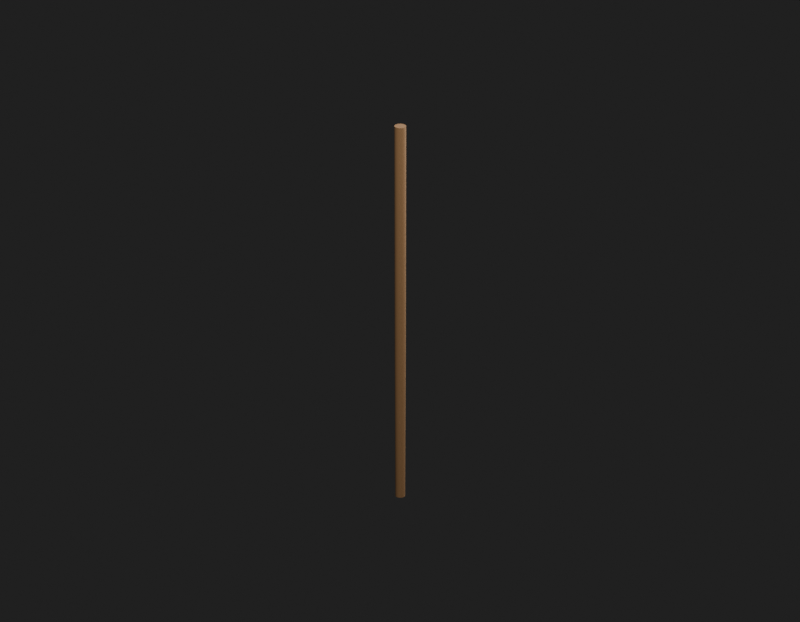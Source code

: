 # Source: Env_Duseok_Spear_v1_SpearShaftWoodFix.blend  (saved by Blender 5.2.45; exported with 4.5.12 LTS)
import bpy
from mathutils import Matrix  # noqa: F401  (used for matrix-valued properties, if any)

bpy.ops.wm.read_factory_settings(use_empty=True)
scene = bpy.context.scene
scene.name = 'Env_Duseok_Spear_v1_SpearShaftWoodFix_Quality'

# ---- materials (node trees are filled in below, after node groups)
mat_env_duseok_spear_v1_spearshaftwoodfix_surface0 = bpy.data.materials.new('Env_Duseok_Spear_v1_SpearShaftWoodFix_Surface0')

# ---- material node trees
mat_env_duseok_spear_v1_spearshaftwoodfix_surface0.use_nodes = True; mat_env_duseok_spear_v1_spearshaftwoodfix_surface0.node_tree.nodes.clear()
_N = mat_env_duseok_spear_v1_spearshaftwoodfix_surface0.node_tree.nodes; _L = mat_env_duseok_spear_v1_spearshaftwoodfix_surface0.node_tree.links
n0 = _N.new('ShaderNodeBsdfPrincipled'); n0.name = '프린시플드 BSDF'; n0.location = (-200, 100)
n0.inputs[2].default_value = 0.86
n0.inputs[10].default_value = 0.005
n1 = _N.new('ShaderNodeOutputMaterial'); n1.name = '머티리얼 출력'; n1.location = (200, 100)
n2 = _N.new('ShaderNodeUVMap'); n2.name = 'UV 맵'; n2.location = (0, 0)
n2.width = 160
n2.uv_map = 'SourceUV'
n3 = _N.new('ShaderNodeMapping'); n3.name = '맵핑'; n3.location = (0, 0)
n4 = _N.new('ShaderNodeTexCoord'); n4.name = '텍스처 좌표'; n4.location = (0, 0)
n5 = _N.new('ShaderNodeVectorMath'); n5.name = '벡터 수학'; n5.location = (0, 0)
n5.operation = 'MULTIPLY'
n5.inputs[1].default_value = (35.0, 35.0, 2.0)
n6 = _N.new('ShaderNodeTexNoise'); n6.name = '노이즈 텍스처'; n6.location = (0, 0)
n6.width = 160
n6.inputs[2].default_value = 6.0
n7 = _N.new('ShaderNodeValToRGB'); n7.name = '색상 램프'; n7.location = (0, 0)
while len(n7.color_ramp.elements) > 1: n7.color_ramp.elements.remove(n7.color_ramp.elements[-1])
n7.color_ramp.elements[0].position = 0.0; n7.color_ramp.elements[0].color = (0.87, 0.87, 0.87, 1.0)
_e = n7.color_ramp.elements.new(1.0); _e.color = (1.0, 1.0, 1.0, 1.0)
n8 = _N.new('ShaderNodeMixRGB'); n8.name = '믹스 (레거시)'; n8.location = (0, 0)
n8.blend_type = 'MULTIPLY'
n8.inputs[0].default_value = 1.0
n8.inputs[2].default_value = (0.22, 0.115, 0.045, 1.0)
n9 = _N.new('ShaderNodeBump'); n9.name = '범프'; n9.location = (0, 0)
n9.inputs[0].default_value = 0.12
n9.inputs[1].default_value = 0.00015
_L.new(n2.outputs[0], n3.inputs[0])
_L.new(n4.outputs[0], n5.inputs[0])
_L.new(n5.outputs[0], n6.inputs[0])
_L.new(n6.outputs[0], n7.inputs[0])
_L.new(n7.outputs[0], n8.inputs[1])
_L.new(n8.outputs[0], n0.inputs[0])
_L.new(n6.outputs[0], n9.inputs[3])
_L.new(n9.outputs[0], n0.inputs[5])
_L.new(n0.outputs[0], n1.inputs[0])
n1.is_active_output = True

# ---- world
world_qualityreview_097 = bpy.data.worlds.new('QualityReview.097'); scene.world = world_qualityreview_097
world_qualityreview_097.use_nodes = True; world_qualityreview_097.node_tree.nodes.clear()
_N = world_qualityreview_097.node_tree.nodes; _L = world_qualityreview_097.node_tree.links
n0 = _N.new('ShaderNodeBackground'); n0.name = '배경'; n0.location = (-200, 100)
n0.inputs[0].default_value = (0.05, 0.05, 0.05, 1.0)
n0.inputs[1].default_value = 0.4
n1 = _N.new('ShaderNodeOutputWorld'); n1.name = '월드 출력'; n1.location = (200, 100)
_L.new(n0.outputs[0], n1.inputs[0])
n1.is_active_output = True

# ---- cameras
cam_106 = bpy.data.cameras.new('카메라.106')
cam_106.type = 'ORTHO'
cam_106.clip_start = 0.001
cam_106.ortho_scale = 4.8

# ---- lights
light_212 = bpy.data.lights.new('영역.212', 'AREA')
light_212.energy = 444.4
light_212.size = 2.4
light_212.size_y = 1.0
light_213 = bpy.data.lights.new('영역.213', 'AREA')
light_213.energy = 213.3
light_213.size = 2.4
light_213.size_y = 1.0

# ---- meshes
me_env_duseok_spear_v1_spearshaftwoodfix = bpy.data.meshes.new('Env_Duseok_Spear_v1_SpearShaftWoodFix')
me_env_duseok_spear_v1_spearshaftwoodfix.from_pydata([(-0.03234, -0.01051, 0.9), (-0.03424, -0.01112, 2.4), (-0.036, 2.83e-07, 2.4), (-0.034, 1.043e-07, 0.9), (-0.03424, 0.01112, 2.4), (-0.02912, 0.02116, 2.4), (-0.03234, 0.01051, 0.9), (-0.02853, -0.009271, -1.105e-09), (-0.03, -2.623e-09, -4.38e-25), (-0.02853, 0.009271, 1.105e-09), (-0.02427, -0.01763, -2.102e-09), (-0.02751, -0.01998, 0.9), (-0.02751, 0.01998, 0.9), (-0.02912, -0.02116, 2.4), (-0.02427, 0.01763, 2.102e-09), (-0.02116, 0.02912, 2.4), (-0.01763, -0.02427, -2.893e-09), (-0.01998, 0.02751, 0.9), (-0.01998, -0.02751, 0.9), (-0.01763, 0.02427, 2.893e-09), (-0.02116, -0.02912, 2.4), (-0.009271, -0.02853, -3.401e-09), (-0.01112, 0.03424, 2.4), (-0.01051, -0.03234, 0.9), (-0.01051, 0.03234, 0.9), (-0.01112, -0.03424, 2.4), (-0.009271, 0.02853, 3.401e-09), (-3.147e-09, 0.036, 2.4), (-2.972e-09, 0.034, 0.9), (-2.623e-09, 0.03, 3.576e-09), (2.623e-09, -0.03, -3.576e-09), (2.972e-09, -0.034, 0.9), (3.147e-09, -0.036, 2.4), (0.01112, 0.03424, 2.4), (0.009271, -0.02853, -3.401e-09), (0.01051, 0.03234, 0.9), (0.01051, -0.03234, 0.9), (0.009271, 0.02853, 3.401e-09), (0.01112, -0.03424, 2.4), (0.01763, -0.02427, -2.893e-09), (0.02116, 0.02912, 2.4), (0.01998, -0.02751, 0.9), (0.01998, 0.02751, 0.9), (0.02116, -0.02912, 2.4), (0.01763, 0.02427, 2.893e-09), (0.02912, 0.02116, 2.4), (0.02427, -0.01763, -2.102e-09), (0.02751, 0.01998, 0.9), (0.02751, -0.01998, 0.9), (0.02427, 0.01763, 2.102e-09), (0.02912, -0.02116, 2.4), (0.02853, -0.009271, -1.105e-09), (0.03424, 0.01112, 2.4), (0.03234, -0.01051, 0.9), (0.03234, 0.01051, 0.9), (0.03424, -0.01112, 2.4), (0.02853, 0.009271, 1.105e-09), (0.036, 2.892e-07, 2.4), (0.034, 1.103e-07, 0.9), (0.03, 2.623e-09, 0.0)], [], [(0, 1, 2), (0, 2, 3), (4, 2, 1), (3, 2, 4), (5, 4, 1), (3, 4, 6), (6, 4, 5), (7, 0, 3), (8, 3, 6), (7, 3, 8), (8, 6, 9), (7, 8, 9), (10, 0, 7), (10, 7, 9), (11, 1, 0), (10, 11, 0), (9, 6, 12), (6, 5, 12), (5, 1, 13), (11, 13, 1), (10, 9, 14), (9, 12, 14), (12, 5, 15), (15, 5, 13), (16, 11, 10), (16, 10, 14), (14, 12, 17), (12, 15, 17), (18, 13, 11), (16, 18, 11), (16, 14, 19), (14, 17, 19), (15, 13, 20), (18, 20, 13), (21, 18, 16), (21, 16, 19), (17, 15, 22), (22, 15, 20), (23, 20, 18), (21, 23, 18), (19, 17, 24), (17, 22, 24), (22, 20, 25), (23, 25, 20), (21, 19, 26), (19, 24, 26), (24, 22, 27), (27, 22, 25), (26, 24, 28), (24, 27, 28), (21, 26, 29), (26, 28, 29), (30, 23, 21), (30, 21, 29), (31, 25, 23), (30, 31, 23), (27, 25, 32), (31, 32, 25), (28, 27, 33), (33, 27, 32), (34, 31, 30), (34, 30, 29), (29, 28, 35), (28, 33, 35), (36, 32, 31), (34, 36, 31), (34, 29, 37), (29, 35, 37), (33, 32, 38), (36, 38, 32), (39, 36, 34), (39, 34, 37), (35, 33, 40), (40, 33, 38), (41, 38, 36), (39, 41, 36), (37, 35, 42), (35, 40, 42), (40, 38, 43), (41, 43, 38), (39, 37, 44), (37, 42, 44), (42, 40, 45), (45, 40, 43), (46, 41, 39), (46, 39, 44), (44, 42, 47), (42, 45, 47), (48, 43, 41), (46, 48, 41), (46, 44, 49), (44, 47, 49), (45, 43, 50), (48, 50, 43), (51, 48, 46), (51, 46, 49), (47, 45, 52), (52, 45, 50), (53, 50, 48), (51, 53, 48), (49, 47, 54), (47, 52, 54), (52, 50, 55), (53, 55, 50), (51, 49, 56), (49, 54, 56), (54, 52, 57), (55, 57, 52), (54, 57, 58), (58, 57, 55), (58, 55, 53), (56, 54, 58), (59, 53, 51), (56, 59, 51), (59, 58, 53), (56, 58, 59)])
me_env_duseok_spear_v1_spearshaftwoodfix.polygons.foreach_set('use_smooth', [True] * 116)
_k = set([(1, 2), (1, 13), (2, 4), (4, 5), (5, 15), (7, 8), (7, 10), (8, 9), (9, 14), (10, 16), (13, 20), (14, 19), (15, 22), (16, 21), (19, 26), (20, 25), (21, 30), (22, 27), (25, 32), (26, 29), (27, 33), (29, 37), (30, 34), (32, 38), (33, 40), (34, 39), (37, 44), (38, 43), (39, 46), (40, 45), (43, 50), (44, 49), (45, 52), (46, 51), (49, 56), (50, 55), (51, 59), (52, 57), (55, 57), (56, 59)])
me_env_duseok_spear_v1_spearshaftwoodfix.attributes.new('sharp_edge', 'BOOLEAN', 'EDGE').data.foreach_set('value', [ (min(e.vertices), max(e.vertices)) in _k for e in me_env_duseok_spear_v1_spearshaftwoodfix.edges])
_uv = me_env_duseok_spear_v1_spearshaftwoodfix.uv_layers.new(name='SourceUV')
_uv.uv.foreach_set('vector', [0.0, 0.0, 1.0, 0.0, 1.0, 1.0, 0.0, 0.0, 1.0, 0.0, 1.0, 1.0, 0.0, 0.0, 1.0, 0.0, 1.0, 1.0, 0.0, 0.0, 1.0, 0.0, 1.0, 1.0, 0.0, 0.0, 1.0, 0.0, 1.0, 1.0, 0.0, 0.0, 1.0, 0.0, 1.0, 1.0, 0.0, 0.0, 1.0, 0.0, 1.0, 1.0, 0.0, 0.0, 1.0, 0.0, 1.0, 1.0, 0.0, 0.0, 1.0, 0.0, 1.0, 1.0, 0.0, 0.0, 1.0, 0.0, 1.0, 1.0, 0.0, 0.0, 1.0, 0.0, 1.0, 1.0, 0.0, 0.0, 1.0, 0.0, 1.0, 1.0, 0.0, 0.0, 1.0, 0.0, 1.0, 1.0, 0.0, 0.0, 1.0, 0.0, 1.0, 1.0, 0.0, 0.0, 1.0, 0.0, 1.0, 1.0, 0.0, 0.0, 1.0, 0.0, 1.0, 1.0, 0.0, 0.0, 1.0, 0.0, 1.0, 1.0, 0.0, 0.0, 1.0, 0.0, 1.0, 1.0, 0.0, 0.0, 1.0, 0.0, 1.0, 1.0, 0.0, 0.0, 1.0, 0.0, 1.0, 1.0, 0.0, 0.0, 1.0, 0.0, 1.0, 1.0, 0.0, 0.0, 1.0, 0.0, 1.0, 1.0, 0.0, 0.0, 1.0, 0.0, 1.0, 1.0, 0.0, 0.0, 1.0, 0.0, 1.0, 1.0, 0.0, 0.0, 1.0, 0.0, 1.0, 1.0, 0.0, 0.0, 1.0, 0.0, 1.0, 1.0, 0.0, 0.0, 1.0, 0.0, 1.0, 1.0, 0.0, 0.0, 1.0, 0.0, 1.0, 1.0, 0.0, 0.0, 1.0, 0.0, 1.0, 1.0, 0.0, 0.0, 1.0, 0.0, 1.0, 1.0, 0.0, 0.0, 1.0, 0.0, 1.0, 1.0, 0.0, 0.0, 1.0, 0.0, 1.0, 1.0, 0.0, 0.0, 1.0, 0.0, 1.0, 1.0, 0.0, 0.0, 1.0, 0.0, 1.0, 1.0, 0.0, 0.0, 1.0, 0.0, 1.0, 1.0, 0.0, 0.0, 1.0, 0.0, 1.0, 1.0, 0.0, 0.0, 1.0, 0.0, 1.0, 1.0, 0.0, 0.0, 1.0, 0.0, 1.0, 1.0, 0.0, 0.0, 1.0, 0.0, 1.0, 1.0, 0.0, 0.0, 1.0, 0.0, 1.0, 1.0, 0.0, 0.0, 1.0, 0.0, 1.0, 1.0, 0.0, 0.0, 1.0, 0.0, 1.0, 1.0, 0.0, 0.0, 1.0, 0.0, 1.0, 1.0, 0.0, 0.0, 1.0, 0.0, 1.0, 1.0, 0.0, 0.0, 1.0, 0.0, 1.0, 1.0, 0.0, 0.0, 1.0, 0.0, 1.0, 1.0, 0.0, 0.0, 1.0, 0.0, 1.0, 1.0, 0.0, 0.0, 1.0, 0.0, 1.0, 1.0, 0.0, 0.0, 1.0, 0.0, 1.0, 1.0, 0.0, 0.0, 1.0, 0.0, 1.0, 1.0, 0.0, 0.0, 1.0, 0.0, 1.0, 1.0, 0.0, 0.0, 1.0, 0.0, 1.0, 1.0, 0.0, 0.0, 1.0, 0.0, 1.0, 1.0, 0.0, 0.0, 1.0, 0.0, 1.0, 1.0, 0.0, 0.0, 1.0, 0.0, 1.0, 1.0, 0.0, 0.0, 1.0, 0.0, 1.0, 1.0, 0.0, 0.0, 1.0, 0.0, 1.0, 1.0, 0.0, 0.0, 1.0, 0.0, 1.0, 1.0, 0.0, 0.0, 1.0, 0.0, 1.0, 1.0, 0.0, 0.0, 1.0, 0.0, 1.0, 1.0, 0.0, 0.0, 1.0, 0.0, 1.0, 1.0, 0.0, 0.0, 1.0, 0.0, 1.0, 1.0, 0.0, 0.0, 1.0, 0.0, 1.0, 1.0, 0.0, 0.0, 1.0, 0.0, 1.0, 1.0, 0.0, 0.0, 1.0, 0.0, 1.0, 1.0, 0.0, 0.0, 1.0, 0.0, 1.0, 1.0, 0.0, 0.0, 1.0, 0.0, 1.0, 1.0, 0.0, 0.0, 1.0, 0.0, 1.0, 1.0, 0.0, 0.0, 1.0, 0.0, 1.0, 1.0, 0.0, 0.0, 1.0, 0.0, 1.0, 1.0, 0.0, 0.0, 1.0, 0.0, 1.0, 1.0, 0.0, 0.0, 1.0, 0.0, 1.0, 1.0, 0.0, 0.0, 1.0, 0.0, 1.0, 1.0, 0.0, 0.0, 1.0, 0.0, 1.0, 1.0, 0.0, 0.0, 1.0, 0.0, 1.0, 1.0, 0.0, 0.0, 1.0, 0.0, 1.0, 1.0, 0.0, 0.0, 1.0, 0.0, 1.0, 1.0, 0.0, 0.0, 1.0, 0.0, 1.0, 1.0, 0.0, 0.0, 1.0, 0.0, 1.0, 1.0, 0.0, 0.0, 1.0, 0.0, 1.0, 1.0, 0.0, 0.0, 1.0, 0.0, 1.0, 1.0, 0.0, 0.0, 1.0, 0.0, 1.0, 1.0, 0.0, 0.0, 1.0, 0.0, 1.0, 1.0, 0.0, 0.0, 1.0, 0.0, 1.0, 1.0, 0.0, 0.0, 1.0, 0.0, 1.0, 1.0, 0.0, 0.0, 1.0, 0.0, 1.0, 1.0, 0.0, 0.0, 1.0, 0.0, 1.0, 1.0, 0.0, 0.0, 1.0, 0.0, 1.0, 1.0, 0.0, 0.0, 1.0, 0.0, 1.0, 1.0, 0.0, 0.0, 1.0, 0.0, 1.0, 1.0, 0.0, 0.0, 1.0, 0.0, 1.0, 1.0, 0.0, 0.0, 1.0, 0.0, 1.0, 1.0, 0.0, 0.0, 1.0, 0.0, 1.0, 1.0, 0.0, 0.0, 1.0, 0.0, 1.0, 1.0, 0.0, 0.0, 1.0, 0.0, 1.0, 1.0, 0.0, 0.0, 1.0, 0.0, 1.0, 1.0, 0.0, 0.0, 1.0, 0.0, 1.0, 1.0, 0.0, 0.0, 1.0, 0.0, 1.0, 1.0, 0.0, 0.0, 1.0, 0.0, 1.0, 1.0, 0.0, 0.0, 1.0, 0.0, 1.0, 1.0, 0.0, 0.0, 1.0, 0.0, 1.0, 1.0, 0.0, 0.0, 1.0, 0.0, 1.0, 1.0, 0.0, 0.0, 1.0, 0.0, 1.0, 1.0, 0.0, 0.0, 1.0, 0.0, 1.0, 1.0, 0.0, 0.0, 1.0, 0.0, 1.0, 1.0, 0.0, 0.0, 1.0, 0.0, 1.0, 1.0, 0.0, 0.0, 1.0, 0.0, 1.0, 1.0, 0.0, 0.0, 1.0, 0.0, 1.0, 1.0, 0.0, 0.0, 1.0, 0.0, 1.0, 1.0, 0.0, 0.0, 1.0, 0.0, 1.0, 1.0, 0.0, 0.0, 1.0, 0.0, 1.0, 1.0, 0.0, 0.0, 1.0, 0.0, 1.0, 1.0, 0.0, 0.0, 1.0, 0.0, 1.0, 1.0, 0.0, 0.0, 1.0, 0.0, 1.0, 1.0, 0.0, 0.0, 1.0, 0.0, 1.0, 1.0, 0.0, 0.0, 1.0, 0.0, 1.0, 1.0])
_uv = me_env_duseok_spear_v1_spearshaftwoodfix.uv_layers.new(name='BakeUV')
_uv.uv.foreach_set('vector', [0.00964, 0.6247, 0.00951, 0.001271, 0.01419, 0.001271, 0.00964, 0.6247, 0.01419, 0.001271, 0.01406, 0.6247, 0.09752, 0.009256, 0.1003, 0.005469, 0.1041, 0.002717, 0.01406, 0.6247, 0.01419, 0.001271, 0.01864, 0.001275, 0.09607, 0.01371, 0.09752, 0.009256, 0.1041, 0.002717, 0.01406, 0.6247, 0.01864, 0.001275, 0.01827, 0.6247, 0.01827, 0.6247, 0.01864, 0.001275, 0.02243, 0.001283, 0.0099, 0.9987, 0.00964, 0.6247, 0.01406, 0.6247, 0.0138, 0.9987, 0.01406, 0.6247, 0.01827, 0.6247, 0.0099, 0.9987, 0.01406, 0.6247, 0.0138, 0.9987, 0.0138, 0.9987, 0.01827, 0.6247, 0.01751, 0.9987, 0.114, 0.05679, 0.1103, 0.058, 0.1064, 0.058, 0.00619, 0.9987, 0.00964, 0.6247, 0.0099, 0.9987, 0.1172, 0.0545, 0.114, 0.05679, 0.1064, 0.058, 0.005435, 0.6247, 0.00951, 0.001271, 0.00964, 0.6247, 0.00619, 0.9987, 0.005435, 0.6247, 0.00964, 0.6247, 0.01751, 0.9987, 0.01827, 0.6247, 0.02184, 0.6247, 0.01827, 0.6247, 0.02243, 0.001283, 0.02184, 0.6247, 0.09607, 0.01371, 0.1041, 0.002717, 0.1085, 0.001271, 0.005435, 0.6247, 0.005058, 0.001275, 0.00951, 0.001271, 0.1172, 0.0545, 0.1064, 0.058, 0.1027, 0.05679, 0.01751, 0.9987, 0.02184, 0.6247, 0.02067, 0.9987, 0.02556, 0.6247, 0.02497, 0.001283, 0.02876, 0.001275, 0.09607, 0.01839, 0.09607, 0.01371, 0.1085, 0.001271, 0.003034, 0.9987, 0.005435, 0.6247, 0.00619, 0.9987, 0.1195, 0.05134, 0.1172, 0.0545, 0.1027, 0.05679, 0.02673, 0.9987, 0.02556, 0.6247, 0.02914, 0.6247, 0.02556, 0.6247, 0.02876, 0.001275, 0.02914, 0.6247, 0.001858, 0.6247, 0.005058, 0.001275, 0.005435, 0.6247, 0.003034, 0.9987, 0.001858, 0.6247, 0.005435, 0.6247, 0.1195, 0.05134, 0.1027, 0.05679, 0.09957, 0.0545, 0.02673, 0.9987, 0.02914, 0.6247, 0.02989, 0.9987, 0.09607, 0.01839, 0.1085, 0.001271, 0.1132, 0.001271, 0.001858, 0.6247, 0.001271, 0.001283, 0.005058, 0.001275, 0.06491, 0.9987, 0.06924, 0.6247, 0.06807, 0.9987, 0.1207, 0.04763, 0.1195, 0.05134, 0.09957, 0.0545, 0.02914, 0.6247, 0.02876, 0.001275, 0.03321, 0.001271, 0.09752, 0.02284, 0.09607, 0.01839, 0.1132, 0.001271, 0.06567, 0.6247, 0.06983, 0.001283, 0.06924, 0.6247, 0.06491, 0.9987, 0.06567, 0.6247, 0.06924, 0.6247, 0.02989, 0.9987, 0.02914, 0.6247, 0.03334, 0.6247, 0.02914, 0.6247, 0.03321, 0.001271, 0.03334, 0.6247, 0.09752, 0.02284, 0.1132, 0.001271, 0.1176, 0.002717, 0.06567, 0.6247, 0.06604, 0.001275, 0.06983, 0.001283, 0.1207, 0.04763, 0.09957, 0.0545, 0.09728, 0.05134, 0.02989, 0.9987, 0.03334, 0.6247, 0.0336, 0.9987, 0.03334, 0.6247, 0.03321, 0.001271, 0.03789, 0.001271, 0.1003, 0.02663, 0.09752, 0.02284, 0.1176, 0.002717, 0.0336, 0.9987, 0.03334, 0.6247, 0.03776, 0.6247, 0.03334, 0.6247, 0.03789, 0.001271, 0.03776, 0.6247, 0.1207, 0.04763, 0.09728, 0.05134, 0.09607, 0.04763, 0.0336, 0.9987, 0.03776, 0.6247, 0.0375, 0.9987, 0.0612, 0.9987, 0.06567, 0.6247, 0.06491, 0.9987, 0.1207, 0.04373, 0.1207, 0.04763, 0.09607, 0.04763, 0.06146, 0.6247, 0.06604, 0.001275, 0.06567, 0.6247, 0.0612, 0.9987, 0.06146, 0.6247, 0.06567, 0.6247, 0.1003, 0.02663, 0.1176, 0.002717, 0.1214, 0.005469, 0.06146, 0.6247, 0.06159, 0.001271, 0.06604, 0.001275, 0.03776, 0.6247, 0.03789, 0.001271, 0.04234, 0.001275, 0.1041, 0.02938, 0.1003, 0.02663, 0.1214, 0.005469, 0.0573, 0.9987, 0.06146, 0.6247, 0.0612, 0.9987, 0.1195, 0.04002, 0.1207, 0.04373, 0.09607, 0.04763, 0.0375, 0.9987, 0.03776, 0.6247, 0.04197, 0.6247, 0.03776, 0.6247, 0.04234, 0.001275, 0.04197, 0.6247, 0.05704, 0.6247, 0.06159, 0.001271, 0.06146, 0.6247, 0.0573, 0.9987, 0.05704, 0.6247, 0.06146, 0.6247, 0.1195, 0.04002, 0.09607, 0.04763, 0.09607, 0.04373, 0.0375, 0.9987, 0.04197, 0.6247, 0.04121, 0.9987, 0.1041, 0.02938, 0.1214, 0.005469, 0.1242, 0.009256, 0.05704, 0.6247, 0.05691, 0.001271, 0.06159, 0.001271, 0.05359, 0.9987, 0.05704, 0.6247, 0.0573, 0.9987, 0.1172, 0.03687, 0.1195, 0.04002, 0.09607, 0.04373, 0.04197, 0.6247, 0.04234, 0.001275, 0.04613, 0.001283, 0.1085, 0.03083, 0.1041, 0.02938, 0.1242, 0.009256, 0.05284, 0.6247, 0.05691, 0.001271, 0.05704, 0.6247, 0.05359, 0.9987, 0.05284, 0.6247, 0.05704, 0.6247, 0.04121, 0.9987, 0.04197, 0.6247, 0.04554, 0.6247, 0.04197, 0.6247, 0.04613, 0.001283, 0.04554, 0.6247, 0.1085, 0.03083, 0.1242, 0.009256, 0.1256, 0.01371, 0.05284, 0.6247, 0.05246, 0.001275, 0.05691, 0.001271, 0.1172, 0.03687, 0.09607, 0.04373, 0.09728, 0.04002, 0.04121, 0.9987, 0.04554, 0.6247, 0.04437, 0.9987, 0.07296, 0.6247, 0.07237, 0.001283, 0.07616, 0.001275, 0.1132, 0.03083, 0.1085, 0.03083, 0.1256, 0.01371, 0.05043, 0.9987, 0.05284, 0.6247, 0.05359, 0.9987, 0.114, 0.03457, 0.1172, 0.03687, 0.09728, 0.04002, 0.07413, 0.9987, 0.07296, 0.6247, 0.07654, 0.6247, 0.07296, 0.6247, 0.07616, 0.001275, 0.07654, 0.6247, 0.04926, 0.6247, 0.05246, 0.001275, 0.05284, 0.6247, 0.05043, 0.9987, 0.04926, 0.6247, 0.05284, 0.6247, 0.114, 0.03457, 0.09728, 0.04002, 0.09957, 0.03687, 0.07413, 0.9987, 0.07654, 0.6247, 0.07729, 0.9987, 0.1132, 0.03083, 0.1256, 0.01371, 0.1256, 0.01839, 0.04926, 0.6247, 0.04867, 0.001283, 0.05246, 0.001275, 0.08861, 0.9987, 0.09294, 0.6247, 0.09177, 0.9987, 0.1103, 0.03337, 0.114, 0.03457, 0.09957, 0.03687, 0.07654, 0.6247, 0.07616, 0.001275, 0.08061, 0.001271, 0.1176, 0.02938, 0.1132, 0.03083, 0.1256, 0.01839, 0.08937, 0.6247, 0.09353, 0.001283, 0.09294, 0.6247, 0.08861, 0.9987, 0.08937, 0.6247, 0.09294, 0.6247, 0.07729, 0.9987, 0.07654, 0.6247, 0.08074, 0.6247, 0.07654, 0.6247, 0.08061, 0.001271, 0.08074, 0.6247, 0.1176, 0.02938, 0.1256, 0.01839, 0.1242, 0.02284, 0.08937, 0.6247, 0.08974, 0.001275, 0.09353, 0.001283, 0.1103, 0.03337, 0.09957, 0.03687, 0.1027, 0.03457, 0.07729, 0.9987, 0.08074, 0.6247, 0.081, 0.9987, 0.08074, 0.6247, 0.08061, 0.001271, 0.08529, 0.001271, 0.1242, 0.02284, 0.1214, 0.02663, 0.1176, 0.02938, 0.08074, 0.6247, 0.08529, 0.001271, 0.08516, 0.6247, 0.08516, 0.6247, 0.08529, 0.001271, 0.08974, 0.001275, 0.08516, 0.6247, 0.08974, 0.001275, 0.08937, 0.6247, 0.081, 0.9987, 0.08074, 0.6247, 0.08516, 0.6247, 0.0849, 0.9987, 0.08937, 0.6247, 0.08861, 0.9987, 0.1027, 0.03457, 0.1064, 0.03337, 0.1103, 0.03337, 0.0849, 0.9987, 0.08516, 0.6247, 0.08937, 0.6247, 0.081, 0.9987, 0.08516, 0.6247, 0.0849, 0.9987])
_uv.active_render = True
me_env_duseok_spear_v1_spearshaftwoodfix.materials.append(mat_env_duseok_spear_v1_spearshaftwoodfix_surface0)
me_env_duseok_spear_v1_spearshaftwoodfix.update()
me_env_duseok_spear_v1_spearshaftwoodfix_001 = bpy.data.meshes.new('Env_Duseok_Spear_v1_SpearShaftWoodFix.001')
me_env_duseok_spear_v1_spearshaftwoodfix_001.from_pydata([(-0.03234, -0.01051, 0.9), (-0.03424, -0.01112, 2.4), (-0.036, 2.83e-07, 2.4), (-0.034, 1.043e-07, 0.9), (-0.03424, 0.01112, 2.4), (-0.02912, 0.02116, 2.4), (-0.03234, 0.01051, 0.9), (-0.02853, -0.009271, -1.105e-09), (-0.03, -2.623e-09, -4.38e-25), (-0.02853, 0.009271, 1.105e-09), (-0.02427, -0.01763, -2.102e-09), (-0.02751, -0.01998, 0.9), (-0.02751, 0.01998, 0.9), (-0.02912, -0.02116, 2.4), (-0.02427, 0.01763, 2.102e-09), (-0.02116, 0.02912, 2.4), (-0.01763, -0.02427, -2.893e-09), (-0.01998, 0.02751, 0.9), (-0.01998, -0.02751, 0.9), (-0.01763, 0.02427, 2.893e-09), (-0.02116, -0.02912, 2.4), (-0.009271, -0.02853, -3.401e-09), (-0.01112, 0.03424, 2.4), (-0.01051, -0.03234, 0.9), (-0.01051, 0.03234, 0.9), (-0.01112, -0.03424, 2.4), (-0.009271, 0.02853, 3.401e-09), (-3.147e-09, 0.036, 2.4), (-2.972e-09, 0.034, 0.9), (-2.623e-09, 0.03, 3.576e-09), (2.623e-09, -0.03, -3.576e-09), (2.972e-09, -0.034, 0.9), (3.147e-09, -0.036, 2.4), (0.01112, 0.03424, 2.4), (0.009271, -0.02853, -3.401e-09), (0.01051, 0.03234, 0.9), (0.01051, -0.03234, 0.9), (0.009271, 0.02853, 3.401e-09), (0.01112, -0.03424, 2.4), (0.01763, -0.02427, -2.893e-09), (0.02116, 0.02912, 2.4), (0.01998, -0.02751, 0.9), (0.01998, 0.02751, 0.9), (0.02116, -0.02912, 2.4), (0.01763, 0.02427, 2.893e-09), (0.02912, 0.02116, 2.4), (0.02427, -0.01763, -2.102e-09), (0.02751, 0.01998, 0.9), (0.02751, -0.01998, 0.9), (0.02427, 0.01763, 2.102e-09), (0.02912, -0.02116, 2.4), (0.02853, -0.009271, -1.105e-09), (0.03424, 0.01112, 2.4), (0.03234, -0.01051, 0.9), (0.03234, 0.01051, 0.9), (0.03424, -0.01112, 2.4), (0.02853, 0.009271, 1.105e-09), (0.036, 2.892e-07, 2.4), (0.034, 1.103e-07, 0.9), (0.03, 2.623e-09, 0.0)], [], [(0, 1, 2), (0, 2, 3), (4, 2, 1), (3, 2, 4), (5, 4, 1), (3, 4, 6), (6, 4, 5), (7, 0, 3), (8, 3, 6), (7, 3, 8), (8, 6, 9), (7, 8, 9), (10, 0, 7), (10, 7, 9), (11, 1, 0), (10, 11, 0), (9, 6, 12), (6, 5, 12), (5, 1, 13), (11, 13, 1), (10, 9, 14), (9, 12, 14), (12, 5, 15), (15, 5, 13), (16, 11, 10), (16, 10, 14), (14, 12, 17), (12, 15, 17), (18, 13, 11), (16, 18, 11), (16, 14, 19), (14, 17, 19), (15, 13, 20), (18, 20, 13), (21, 18, 16), (21, 16, 19), (17, 15, 22), (22, 15, 20), (23, 20, 18), (21, 23, 18), (19, 17, 24), (17, 22, 24), (22, 20, 25), (23, 25, 20), (21, 19, 26), (19, 24, 26), (24, 22, 27), (27, 22, 25), (26, 24, 28), (24, 27, 28), (21, 26, 29), (26, 28, 29), (30, 23, 21), (30, 21, 29), (31, 25, 23), (30, 31, 23), (27, 25, 32), (31, 32, 25), (28, 27, 33), (33, 27, 32), (34, 31, 30), (34, 30, 29), (29, 28, 35), (28, 33, 35), (36, 32, 31), (34, 36, 31), (34, 29, 37), (29, 35, 37), (33, 32, 38), (36, 38, 32), (39, 36, 34), (39, 34, 37), (35, 33, 40), (40, 33, 38), (41, 38, 36), (39, 41, 36), (37, 35, 42), (35, 40, 42), (40, 38, 43), (41, 43, 38), (39, 37, 44), (37, 42, 44), (42, 40, 45), (45, 40, 43), (46, 41, 39), (46, 39, 44), (44, 42, 47), (42, 45, 47), (48, 43, 41), (46, 48, 41), (46, 44, 49), (44, 47, 49), (45, 43, 50), (48, 50, 43), (51, 48, 46), (51, 46, 49), (47, 45, 52), (52, 45, 50), (53, 50, 48), (51, 53, 48), (49, 47, 54), (47, 52, 54), (52, 50, 55), (53, 55, 50), (51, 49, 56), (49, 54, 56), (54, 52, 57), (55, 57, 52), (54, 57, 58), (58, 57, 55), (58, 55, 53), (56, 54, 58), (59, 53, 51), (56, 59, 51), (59, 58, 53), (56, 58, 59)])
_uv = me_env_duseok_spear_v1_spearshaftwoodfix_001.uv_layers.new(name='SourceUV')
_uv.uv.foreach_set('vector', [0.0, 0.0, 1.0, 0.0, 1.0, 1.0, 0.0, 0.0, 1.0, 0.0, 1.0, 1.0, 0.0, 0.0, 1.0, 0.0, 1.0, 1.0, 0.0, 0.0, 1.0, 0.0, 1.0, 1.0, 0.0, 0.0, 1.0, 0.0, 1.0, 1.0, 0.0, 0.0, 1.0, 0.0, 1.0, 1.0, 0.0, 0.0, 1.0, 0.0, 1.0, 1.0, 0.0, 0.0, 1.0, 0.0, 1.0, 1.0, 0.0, 0.0, 1.0, 0.0, 1.0, 1.0, 0.0, 0.0, 1.0, 0.0, 1.0, 1.0, 0.0, 0.0, 1.0, 0.0, 1.0, 1.0, 0.0, 0.0, 1.0, 0.0, 1.0, 1.0, 0.0, 0.0, 1.0, 0.0, 1.0, 1.0, 0.0, 0.0, 1.0, 0.0, 1.0, 1.0, 0.0, 0.0, 1.0, 0.0, 1.0, 1.0, 0.0, 0.0, 1.0, 0.0, 1.0, 1.0, 0.0, 0.0, 1.0, 0.0, 1.0, 1.0, 0.0, 0.0, 1.0, 0.0, 1.0, 1.0, 0.0, 0.0, 1.0, 0.0, 1.0, 1.0, 0.0, 0.0, 1.0, 0.0, 1.0, 1.0, 0.0, 0.0, 1.0, 0.0, 1.0, 1.0, 0.0, 0.0, 1.0, 0.0, 1.0, 1.0, 0.0, 0.0, 1.0, 0.0, 1.0, 1.0, 0.0, 0.0, 1.0, 0.0, 1.0, 1.0, 0.0, 0.0, 1.0, 0.0, 1.0, 1.0, 0.0, 0.0, 1.0, 0.0, 1.0, 1.0, 0.0, 0.0, 1.0, 0.0, 1.0, 1.0, 0.0, 0.0, 1.0, 0.0, 1.0, 1.0, 0.0, 0.0, 1.0, 0.0, 1.0, 1.0, 0.0, 0.0, 1.0, 0.0, 1.0, 1.0, 0.0, 0.0, 1.0, 0.0, 1.0, 1.0, 0.0, 0.0, 1.0, 0.0, 1.0, 1.0, 0.0, 0.0, 1.0, 0.0, 1.0, 1.0, 0.0, 0.0, 1.0, 0.0, 1.0, 1.0, 0.0, 0.0, 1.0, 0.0, 1.0, 1.0, 0.0, 0.0, 1.0, 0.0, 1.0, 1.0, 0.0, 0.0, 1.0, 0.0, 1.0, 1.0, 0.0, 0.0, 1.0, 0.0, 1.0, 1.0, 0.0, 0.0, 1.0, 0.0, 1.0, 1.0, 0.0, 0.0, 1.0, 0.0, 1.0, 1.0, 0.0, 0.0, 1.0, 0.0, 1.0, 1.0, 0.0, 0.0, 1.0, 0.0, 1.0, 1.0, 0.0, 0.0, 1.0, 0.0, 1.0, 1.0, 0.0, 0.0, 1.0, 0.0, 1.0, 1.0, 0.0, 0.0, 1.0, 0.0, 1.0, 1.0, 0.0, 0.0, 1.0, 0.0, 1.0, 1.0, 0.0, 0.0, 1.0, 0.0, 1.0, 1.0, 0.0, 0.0, 1.0, 0.0, 1.0, 1.0, 0.0, 0.0, 1.0, 0.0, 1.0, 1.0, 0.0, 0.0, 1.0, 0.0, 1.0, 1.0, 0.0, 0.0, 1.0, 0.0, 1.0, 1.0, 0.0, 0.0, 1.0, 0.0, 1.0, 1.0, 0.0, 0.0, 1.0, 0.0, 1.0, 1.0, 0.0, 0.0, 1.0, 0.0, 1.0, 1.0, 0.0, 0.0, 1.0, 0.0, 1.0, 1.0, 0.0, 0.0, 1.0, 0.0, 1.0, 1.0, 0.0, 0.0, 1.0, 0.0, 1.0, 1.0, 0.0, 0.0, 1.0, 0.0, 1.0, 1.0, 0.0, 0.0, 1.0, 0.0, 1.0, 1.0, 0.0, 0.0, 1.0, 0.0, 1.0, 1.0, 0.0, 0.0, 1.0, 0.0, 1.0, 1.0, 0.0, 0.0, 1.0, 0.0, 1.0, 1.0, 0.0, 0.0, 1.0, 0.0, 1.0, 1.0, 0.0, 0.0, 1.0, 0.0, 1.0, 1.0, 0.0, 0.0, 1.0, 0.0, 1.0, 1.0, 0.0, 0.0, 1.0, 0.0, 1.0, 1.0, 0.0, 0.0, 1.0, 0.0, 1.0, 1.0, 0.0, 0.0, 1.0, 0.0, 1.0, 1.0, 0.0, 0.0, 1.0, 0.0, 1.0, 1.0, 0.0, 0.0, 1.0, 0.0, 1.0, 1.0, 0.0, 0.0, 1.0, 0.0, 1.0, 1.0, 0.0, 0.0, 1.0, 0.0, 1.0, 1.0, 0.0, 0.0, 1.0, 0.0, 1.0, 1.0, 0.0, 0.0, 1.0, 0.0, 1.0, 1.0, 0.0, 0.0, 1.0, 0.0, 1.0, 1.0, 0.0, 0.0, 1.0, 0.0, 1.0, 1.0, 0.0, 0.0, 1.0, 0.0, 1.0, 1.0, 0.0, 0.0, 1.0, 0.0, 1.0, 1.0, 0.0, 0.0, 1.0, 0.0, 1.0, 1.0, 0.0, 0.0, 1.0, 0.0, 1.0, 1.0, 0.0, 0.0, 1.0, 0.0, 1.0, 1.0, 0.0, 0.0, 1.0, 0.0, 1.0, 1.0, 0.0, 0.0, 1.0, 0.0, 1.0, 1.0, 0.0, 0.0, 1.0, 0.0, 1.0, 1.0, 0.0, 0.0, 1.0, 0.0, 1.0, 1.0, 0.0, 0.0, 1.0, 0.0, 1.0, 1.0, 0.0, 0.0, 1.0, 0.0, 1.0, 1.0, 0.0, 0.0, 1.0, 0.0, 1.0, 1.0, 0.0, 0.0, 1.0, 0.0, 1.0, 1.0, 0.0, 0.0, 1.0, 0.0, 1.0, 1.0, 0.0, 0.0, 1.0, 0.0, 1.0, 1.0, 0.0, 0.0, 1.0, 0.0, 1.0, 1.0, 0.0, 0.0, 1.0, 0.0, 1.0, 1.0, 0.0, 0.0, 1.0, 0.0, 1.0, 1.0, 0.0, 0.0, 1.0, 0.0, 1.0, 1.0, 0.0, 0.0, 1.0, 0.0, 1.0, 1.0, 0.0, 0.0, 1.0, 0.0, 1.0, 1.0, 0.0, 0.0, 1.0, 0.0, 1.0, 1.0, 0.0, 0.0, 1.0, 0.0, 1.0, 1.0, 0.0, 0.0, 1.0, 0.0, 1.0, 1.0, 0.0, 0.0, 1.0, 0.0, 1.0, 1.0, 0.0, 0.0, 1.0, 0.0, 1.0, 1.0, 0.0, 0.0, 1.0, 0.0, 1.0, 1.0, 0.0, 0.0, 1.0, 0.0, 1.0, 1.0, 0.0, 0.0, 1.0, 0.0, 1.0, 1.0, 0.0, 0.0, 1.0, 0.0, 1.0, 1.0, 0.0, 0.0, 1.0, 0.0, 1.0, 1.0, 0.0, 0.0, 1.0, 0.0, 1.0, 1.0, 0.0, 0.0, 1.0, 0.0, 1.0, 1.0, 0.0, 0.0, 1.0, 0.0, 1.0, 1.0, 0.0, 0.0, 1.0, 0.0, 1.0, 1.0, 0.0, 0.0, 1.0, 0.0, 1.0, 1.0, 0.0, 0.0, 1.0, 0.0, 1.0, 1.0, 0.0, 0.0, 1.0, 0.0, 1.0, 1.0, 0.0, 0.0, 1.0, 0.0, 1.0, 1.0, 0.0, 0.0, 1.0, 0.0, 1.0, 1.0])
me_env_duseok_spear_v1_spearshaftwoodfix_001.materials.append(mat_env_duseok_spear_v1_spearshaftwoodfix_surface0)
me_env_duseok_spear_v1_spearshaftwoodfix_001.update()

# ---- objects
ob_env_duseok_spear_v1_spearshaftwoodfix = bpy.data.objects.new('Env_Duseok_Spear_v1_SpearShaftWoodFix', me_env_duseok_spear_v1_spearshaftwoodfix)
ob_env_duseok_spear_v1_spearshaftwoodfix_original = bpy.data.objects.new('Env_Duseok_Spear_v1_SpearShaftWoodFix_Original', me_env_duseok_spear_v1_spearshaftwoodfix_001)
ob_106 = bpy.data.objects.new('카메라.106', cam_106)
ob_212 = bpy.data.objects.new('영역.212', light_212)
ob_213 = bpy.data.objects.new('영역.213', light_213)

# ---- transforms, parenting, visibility, modifiers, constraints
ob_env_duseok_spear_v1_spearshaftwoodfix.location = (0.0, 0.0, 0.0)
ob_env_duseok_spear_v1_spearshaftwoodfix_original.location = (0.0, 0.0, 0.0)
ob_env_duseok_spear_v1_spearshaftwoodfix_original.hide_render = True
ob_106.location = (1.92, 3.6, 2.88)
ob_106.rotation_euler = (1.18, 9.631e-08, 2.652)
ob_212.location = (2.4, 4.8, 6.0)
ob_212.rotation_euler = (0.8411, -2.635e-08, 2.678)
ob_213.location = (-2.4, 2.861e-07, 3.6)
ob_213.rotation_euler = (0.7854, -3.894e-08, -1.571)

# ---- collection membership
scene.collection.objects.link(ob_env_duseok_spear_v1_spearshaftwoodfix)
scene.collection.objects.link(ob_env_duseok_spear_v1_spearshaftwoodfix_original)
scene.collection.objects.link(ob_106)
scene.collection.objects.link(ob_212)
scene.collection.objects.link(ob_213)

# ---- scene / render settings (as saved in the file)
scene.camera = ob_106
scene.frame_start = 1; scene.frame_end = 250; scene.frame_set(1)
scene.render.engine = 'CYCLES'
scene.render.image_settings.exr_codec = 'NONE'
scene.render.resolution_x = 900
scene.render.resolution_y = 700
scene.render.use_bake_clear = False
scene.render.bake_margin = 0
scene.render.bake_bias = 0.0
scene.render.bake_samples = 0
scene.render.simplify_subdivision_render = 0
scene.render.simplify_child_particles_render = 0.0
scene.render.compositor_device = 'GPU'
scene.cycles.samples = 8
scene.eevee.use_volume_custom_range = False
scene.eevee.gtao_distance = 0.0
scene.eevee.use_fast_gi = False
scene.eevee.fast_gi_thickness_near = 0.1
scene.eevee.fast_gi_thickness_far = 0.0
scene.eevee.ray_tracing_options.screen_trace_thickness = 0.1
bpy.context.view_layer.update()
